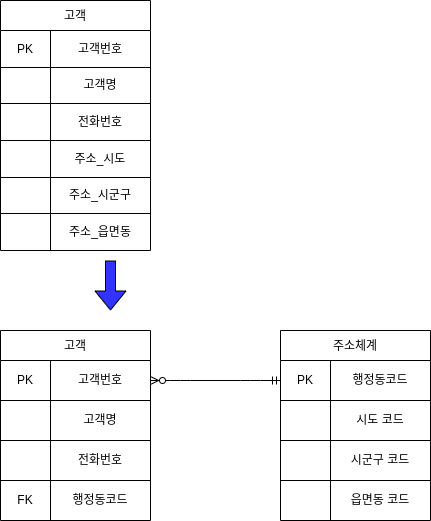

The diagram above was exported from draw.io. Its source (the exported page's mxGraphModel, read from the mxfile embedded in the PNG):
<mxGraphModel dx="474" dy="715" grid="1" gridSize="10" guides="1" tooltips="1" connect="1" arrows="1" fold="1" page="1" pageScale="1" pageWidth="827" pageHeight="1169" math="0" shadow="0">
  <root>
    <mxCell id="0" />
    <mxCell id="1" parent="0" />
    <mxCell id="31" value="고객" style="shape=table;startSize=30;container=1;collapsible=0;childLayout=tableLayout;" parent="1" vertex="1">
      <mxGeometry x="70" y="50" width="150" height="250" as="geometry" />
    </mxCell>
    <mxCell id="32" value="" style="shape=partialRectangle;collapsible=0;dropTarget=0;pointerEvents=0;fillColor=none;top=0;left=0;bottom=0;right=0;points=[[0,0.5],[1,0.5]];portConstraint=eastwest;" parent="31" vertex="1">
      <mxGeometry y="30" width="150" height="37" as="geometry" />
    </mxCell>
    <mxCell id="33" value="PK" style="shape=partialRectangle;html=1;whiteSpace=wrap;connectable=0;overflow=hidden;fillColor=none;top=0;left=0;bottom=0;right=0;pointerEvents=1;" parent="32" vertex="1">
      <mxGeometry width="50" height="37" as="geometry" />
    </mxCell>
    <mxCell id="34" value="고객번호" style="shape=partialRectangle;html=1;whiteSpace=wrap;connectable=0;overflow=hidden;fillColor=none;top=0;left=0;bottom=0;right=0;pointerEvents=1;" parent="32" vertex="1">
      <mxGeometry x="50" width="100" height="37" as="geometry" />
    </mxCell>
    <mxCell id="35" value="" style="shape=partialRectangle;collapsible=0;dropTarget=0;pointerEvents=0;fillColor=none;top=0;left=0;bottom=0;right=0;points=[[0,0.5],[1,0.5]];portConstraint=eastwest;" parent="31" vertex="1">
      <mxGeometry y="67" width="150" height="36" as="geometry" />
    </mxCell>
    <mxCell id="36" value="" style="shape=partialRectangle;html=1;whiteSpace=wrap;connectable=0;overflow=hidden;fillColor=none;top=0;left=0;bottom=0;right=0;pointerEvents=1;" parent="35" vertex="1">
      <mxGeometry width="50" height="36" as="geometry" />
    </mxCell>
    <mxCell id="37" value="고객명" style="shape=partialRectangle;html=1;whiteSpace=wrap;connectable=0;overflow=hidden;fillColor=none;top=0;left=0;bottom=0;right=0;pointerEvents=1;" parent="35" vertex="1">
      <mxGeometry x="50" width="100" height="36" as="geometry" />
    </mxCell>
    <mxCell id="38" value="" style="shape=partialRectangle;collapsible=0;dropTarget=0;pointerEvents=0;fillColor=none;top=0;left=0;bottom=0;right=0;points=[[0,0.5],[1,0.5]];portConstraint=eastwest;" parent="31" vertex="1">
      <mxGeometry y="103" width="150" height="37" as="geometry" />
    </mxCell>
    <mxCell id="39" value="" style="shape=partialRectangle;html=1;whiteSpace=wrap;connectable=0;overflow=hidden;fillColor=none;top=0;left=0;bottom=0;right=0;pointerEvents=1;" parent="38" vertex="1">
      <mxGeometry width="50" height="37" as="geometry" />
    </mxCell>
    <mxCell id="40" value="전화번호" style="shape=partialRectangle;html=1;whiteSpace=wrap;connectable=0;overflow=hidden;fillColor=none;top=0;left=0;bottom=0;right=0;pointerEvents=1;" parent="38" vertex="1">
      <mxGeometry x="50" width="100" height="37" as="geometry" />
    </mxCell>
    <mxCell id="41" value="" style="shape=partialRectangle;collapsible=0;dropTarget=0;pointerEvents=0;fillColor=none;top=0;left=0;bottom=0;right=0;points=[[0,0.5],[1,0.5]];portConstraint=eastwest;" parent="31" vertex="1">
      <mxGeometry y="140" width="150" height="37" as="geometry" />
    </mxCell>
    <mxCell id="42" value="" style="shape=partialRectangle;html=1;whiteSpace=wrap;connectable=0;overflow=hidden;fillColor=none;top=0;left=0;bottom=0;right=0;pointerEvents=1;" parent="41" vertex="1">
      <mxGeometry width="50" height="37" as="geometry" />
    </mxCell>
    <mxCell id="43" value="주소_시도" style="shape=partialRectangle;html=1;whiteSpace=wrap;connectable=0;overflow=hidden;fillColor=none;top=0;left=0;bottom=0;right=0;pointerEvents=1;" parent="41" vertex="1">
      <mxGeometry x="50" width="100" height="37" as="geometry" />
    </mxCell>
    <mxCell id="44" value="" style="shape=partialRectangle;collapsible=0;dropTarget=0;pointerEvents=0;fillColor=none;top=0;left=0;bottom=0;right=0;points=[[0,0.5],[1,0.5]];portConstraint=eastwest;" parent="31" vertex="1">
      <mxGeometry y="177" width="150" height="36" as="geometry" />
    </mxCell>
    <mxCell id="45" value="" style="shape=partialRectangle;html=1;whiteSpace=wrap;connectable=0;overflow=hidden;fillColor=none;top=0;left=0;bottom=0;right=0;pointerEvents=1;" parent="44" vertex="1">
      <mxGeometry width="50" height="36" as="geometry" />
    </mxCell>
    <mxCell id="46" value="주소_시군구" style="shape=partialRectangle;html=1;whiteSpace=wrap;connectable=0;overflow=hidden;fillColor=none;top=0;left=0;bottom=0;right=0;pointerEvents=1;" parent="44" vertex="1">
      <mxGeometry x="50" width="100" height="36" as="geometry" />
    </mxCell>
    <mxCell id="47" value="" style="shape=partialRectangle;collapsible=0;dropTarget=0;pointerEvents=0;fillColor=none;top=0;left=0;bottom=0;right=0;points=[[0,0.5],[1,0.5]];portConstraint=eastwest;" parent="31" vertex="1">
      <mxGeometry y="213" width="150" height="37" as="geometry" />
    </mxCell>
    <mxCell id="48" value="" style="shape=partialRectangle;html=1;whiteSpace=wrap;connectable=0;overflow=hidden;fillColor=none;top=0;left=0;bottom=0;right=0;pointerEvents=1;" parent="47" vertex="1">
      <mxGeometry width="50" height="37" as="geometry" />
    </mxCell>
    <mxCell id="49" value="주소_읍면동" style="shape=partialRectangle;html=1;whiteSpace=wrap;connectable=0;overflow=hidden;fillColor=none;top=0;left=0;bottom=0;right=0;pointerEvents=1;" parent="47" vertex="1">
      <mxGeometry x="50" width="100" height="37" as="geometry" />
    </mxCell>
    <mxCell id="50" value="고객" style="shape=table;startSize=30;container=1;collapsible=0;childLayout=tableLayout;" parent="1" vertex="1">
      <mxGeometry x="70" y="380" width="150" height="190" as="geometry" />
    </mxCell>
    <mxCell id="51" value="" style="shape=partialRectangle;collapsible=0;dropTarget=0;pointerEvents=0;fillColor=none;top=0;left=0;bottom=0;right=0;points=[[0,0.5],[1,0.5]];portConstraint=eastwest;" parent="50" vertex="1">
      <mxGeometry y="30" width="150" height="40" as="geometry" />
    </mxCell>
    <mxCell id="52" value="PK" style="shape=partialRectangle;html=1;whiteSpace=wrap;connectable=0;overflow=hidden;fillColor=none;top=0;left=0;bottom=0;right=0;pointerEvents=1;" parent="51" vertex="1">
      <mxGeometry width="50" height="40" as="geometry" />
    </mxCell>
    <mxCell id="53" value="&lt;span&gt;고객번호&lt;/span&gt;" style="shape=partialRectangle;html=1;whiteSpace=wrap;connectable=0;overflow=hidden;fillColor=none;top=0;left=0;bottom=0;right=0;pointerEvents=1;" parent="51" vertex="1">
      <mxGeometry x="50" width="100" height="40" as="geometry" />
    </mxCell>
    <mxCell id="54" value="" style="shape=partialRectangle;collapsible=0;dropTarget=0;pointerEvents=0;fillColor=none;top=0;left=0;bottom=0;right=0;points=[[0,0.5],[1,0.5]];portConstraint=eastwest;" parent="50" vertex="1">
      <mxGeometry y="70" width="150" height="40" as="geometry" />
    </mxCell>
    <mxCell id="55" value="" style="shape=partialRectangle;html=1;whiteSpace=wrap;connectable=0;overflow=hidden;fillColor=none;top=0;left=0;bottom=0;right=0;pointerEvents=1;" parent="54" vertex="1">
      <mxGeometry width="50" height="40" as="geometry" />
    </mxCell>
    <mxCell id="56" value="&lt;span&gt;고객명&lt;/span&gt;" style="shape=partialRectangle;html=1;whiteSpace=wrap;connectable=0;overflow=hidden;fillColor=none;top=0;left=0;bottom=0;right=0;pointerEvents=1;" parent="54" vertex="1">
      <mxGeometry x="50" width="100" height="40" as="geometry" />
    </mxCell>
    <mxCell id="57" value="" style="shape=partialRectangle;collapsible=0;dropTarget=0;pointerEvents=0;fillColor=none;top=0;left=0;bottom=0;right=0;points=[[0,0.5],[1,0.5]];portConstraint=eastwest;" parent="50" vertex="1">
      <mxGeometry y="110" width="150" height="40" as="geometry" />
    </mxCell>
    <mxCell id="58" value="" style="shape=partialRectangle;html=1;whiteSpace=wrap;connectable=0;overflow=hidden;fillColor=none;top=0;left=0;bottom=0;right=0;pointerEvents=1;" parent="57" vertex="1">
      <mxGeometry width="50" height="40" as="geometry" />
    </mxCell>
    <mxCell id="59" value="&lt;span&gt;전화번호&lt;/span&gt;" style="shape=partialRectangle;html=1;whiteSpace=wrap;connectable=0;overflow=hidden;fillColor=none;top=0;left=0;bottom=0;right=0;pointerEvents=1;" parent="57" vertex="1">
      <mxGeometry x="50" width="100" height="40" as="geometry" />
    </mxCell>
    <mxCell id="60" value="" style="shape=partialRectangle;collapsible=0;dropTarget=0;pointerEvents=0;fillColor=none;top=0;left=0;bottom=0;right=0;points=[[0,0.5],[1,0.5]];portConstraint=eastwest;" parent="50" vertex="1">
      <mxGeometry y="150" width="150" height="40" as="geometry" />
    </mxCell>
    <mxCell id="61" value="FK" style="shape=partialRectangle;html=1;whiteSpace=wrap;connectable=0;overflow=hidden;fillColor=none;top=0;left=0;bottom=0;right=0;pointerEvents=1;" parent="60" vertex="1">
      <mxGeometry width="50" height="40" as="geometry" />
    </mxCell>
    <mxCell id="62" value="행정동코드" style="shape=partialRectangle;html=1;whiteSpace=wrap;connectable=0;overflow=hidden;fillColor=none;top=0;left=0;bottom=0;right=0;pointerEvents=1;" parent="60" vertex="1">
      <mxGeometry x="50" width="100" height="40" as="geometry" />
    </mxCell>
    <mxCell id="63" value="주소체계" style="shape=table;startSize=30;container=1;collapsible=0;childLayout=tableLayout;" parent="1" vertex="1">
      <mxGeometry x="350" y="380" width="150" height="190" as="geometry" />
    </mxCell>
    <mxCell id="64" value="" style="shape=partialRectangle;collapsible=0;dropTarget=0;pointerEvents=0;fillColor=none;top=0;left=0;bottom=0;right=0;points=[[0,0.5],[1,0.5]];portConstraint=eastwest;" parent="63" vertex="1">
      <mxGeometry y="30" width="150" height="40" as="geometry" />
    </mxCell>
    <mxCell id="65" value="PK" style="shape=partialRectangle;html=1;whiteSpace=wrap;connectable=0;overflow=hidden;fillColor=none;top=0;left=0;bottom=0;right=0;pointerEvents=1;" parent="64" vertex="1">
      <mxGeometry width="50" height="40" as="geometry" />
    </mxCell>
    <mxCell id="66" value="&lt;span&gt;행정동코드&lt;/span&gt;" style="shape=partialRectangle;html=1;whiteSpace=wrap;connectable=0;overflow=hidden;fillColor=none;top=0;left=0;bottom=0;right=0;pointerEvents=1;" parent="64" vertex="1">
      <mxGeometry x="50" width="100" height="40" as="geometry" />
    </mxCell>
    <mxCell id="67" value="" style="shape=partialRectangle;collapsible=0;dropTarget=0;pointerEvents=0;fillColor=none;top=0;left=0;bottom=0;right=0;points=[[0,0.5],[1,0.5]];portConstraint=eastwest;" parent="63" vertex="1">
      <mxGeometry y="70" width="150" height="40" as="geometry" />
    </mxCell>
    <mxCell id="68" value="" style="shape=partialRectangle;html=1;whiteSpace=wrap;connectable=0;overflow=hidden;fillColor=none;top=0;left=0;bottom=0;right=0;pointerEvents=1;" parent="67" vertex="1">
      <mxGeometry width="50" height="40" as="geometry" />
    </mxCell>
    <mxCell id="69" value="&lt;span&gt;시도 코드&lt;/span&gt;" style="shape=partialRectangle;html=1;whiteSpace=wrap;connectable=0;overflow=hidden;fillColor=none;top=0;left=0;bottom=0;right=0;pointerEvents=1;" parent="67" vertex="1">
      <mxGeometry x="50" width="100" height="40" as="geometry" />
    </mxCell>
    <mxCell id="70" value="" style="shape=partialRectangle;collapsible=0;dropTarget=0;pointerEvents=0;fillColor=none;top=0;left=0;bottom=0;right=0;points=[[0,0.5],[1,0.5]];portConstraint=eastwest;" parent="63" vertex="1">
      <mxGeometry y="110" width="150" height="40" as="geometry" />
    </mxCell>
    <mxCell id="71" value="" style="shape=partialRectangle;html=1;whiteSpace=wrap;connectable=0;overflow=hidden;fillColor=none;top=0;left=0;bottom=0;right=0;pointerEvents=1;" parent="70" vertex="1">
      <mxGeometry width="50" height="40" as="geometry" />
    </mxCell>
    <mxCell id="72" value="&lt;span&gt;시군구 코드&lt;/span&gt;" style="shape=partialRectangle;html=1;whiteSpace=wrap;connectable=0;overflow=hidden;fillColor=none;top=0;left=0;bottom=0;right=0;pointerEvents=1;" parent="70" vertex="1">
      <mxGeometry x="50" width="100" height="40" as="geometry" />
    </mxCell>
    <mxCell id="73" value="" style="shape=partialRectangle;collapsible=0;dropTarget=0;pointerEvents=0;fillColor=none;top=0;left=0;bottom=0;right=0;points=[[0,0.5],[1,0.5]];portConstraint=eastwest;" parent="63" vertex="1">
      <mxGeometry y="150" width="150" height="40" as="geometry" />
    </mxCell>
    <mxCell id="74" value="" style="shape=partialRectangle;html=1;whiteSpace=wrap;connectable=0;overflow=hidden;fillColor=none;top=0;left=0;bottom=0;right=0;pointerEvents=1;" parent="73" vertex="1">
      <mxGeometry width="50" height="40" as="geometry" />
    </mxCell>
    <mxCell id="75" value="읍면동 코드" style="shape=partialRectangle;html=1;whiteSpace=wrap;connectable=0;overflow=hidden;fillColor=none;top=0;left=0;bottom=0;right=0;pointerEvents=1;" parent="73" vertex="1">
      <mxGeometry x="50" width="100" height="40" as="geometry" />
    </mxCell>
    <mxCell id="76" value="" style="edgeStyle=entityRelationEdgeStyle;fontSize=12;html=1;endArrow=ERzeroToMany;startArrow=ERmandOne;exitX=0;exitY=0.5;exitDx=0;exitDy=0;entryX=1;entryY=0.5;entryDx=0;entryDy=0;" parent="1" source="64" target="51" edge="1">
      <mxGeometry width="100" height="100" relative="1" as="geometry">
        <mxPoint x="240" y="730" as="sourcePoint" />
        <mxPoint x="340" y="630" as="targetPoint" />
      </mxGeometry>
    </mxCell>
    <mxCell id="77" value="" style="shape=flexArrow;endArrow=classic;html=1;fillColor=#3333FF;" parent="1" edge="1">
      <mxGeometry width="50" height="50" relative="1" as="geometry">
        <mxPoint x="180" y="310" as="sourcePoint" />
        <mxPoint x="180" y="360" as="targetPoint" />
      </mxGeometry>
    </mxCell>
  </root>
</mxGraphModel>